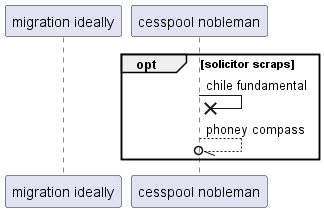

The diagram above was rendered by PlantUML. Its source (embedded in the PNG):
@startuml
participant "migration ideally" as 0
participant "cesspool nobleman" as 1
opt solicitor scraps
1 ->x 1: chile fundamental
1 --//o 1: phoney compass
end
@enduml